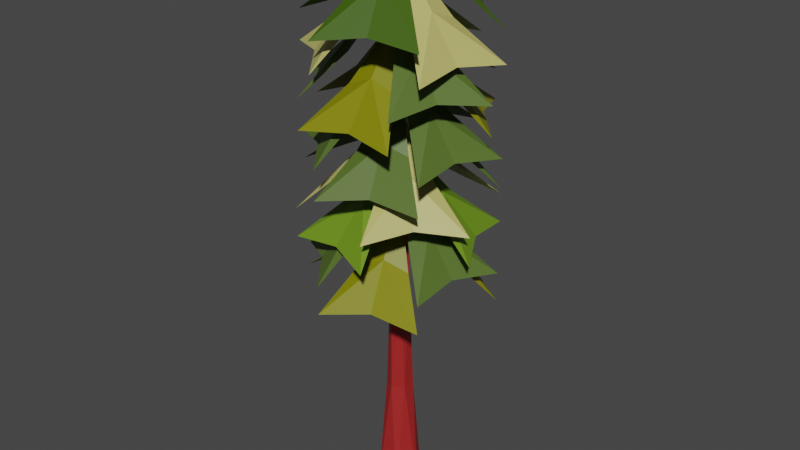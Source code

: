 # Source: origami_pine_large.blend  (saved by Blender 5.1.30; exported with 4.5.12 LTS)
import bpy
from mathutils import Matrix  # noqa: F401  (used for matrix-valued properties, if any)

bpy.ops.wm.read_factory_settings(use_empty=True)
scene = bpy.context.scene
scene.name = 'Scene'

# ---- collections
col_skp_imported_data = bpy.data.collections.new('SKP Imported Data'); scene.collection.children.link(col_skp_imported_data)
col_skp_scenes__as_cameras = bpy.data.collections.new('SKP Scenes (as Cameras)'); col_skp_imported_data.children.link(col_skp_scenes__as_cameras)
col_skp_components = bpy.data.collections.new('SKP Components'); col_skp_imported_data.children.link(col_skp_components)
col_skp_components.hide_viewport = True
col_skp_mesh_objects = bpy.data.collections.new('SKP Mesh Objects'); col_skp_imported_data.children.link(col_skp_mesh_objects)

# ---- materials (node trees are filled in below, after node groups)
mat_0059_darkolivegreen = bpy.data.materials.new('[0059_DarkOliveGreen]')
mat_0059_darkolivegreen.use_backface_culling_lightprobe_volume = False
mat_0059_darkolivegreen.diffuse_color = (0.08919, 0.148, 0.02422, 1.0)
mat_0057_darkkhaki = bpy.data.materials.new('[0057_DarkKhaki]')
mat_0057_darkkhaki.use_backface_culling_lightprobe_volume = False
mat_0057_darkkhaki.diffuse_color = (0.5174, 0.482, 0.148, 1.0)
mat_0060_grassgreen = bpy.data.materials.new('[0060_GrassGreen]')
mat_0060_grassgreen.use_backface_culling_lightprobe_volume = False
mat_0060_grassgreen.diffuse_color = (0.04455, 0.1036, 0.0001751, 1.0)
mat_0058_olive = bpy.data.materials.new('[0058_Olive]')
mat_0058_olive.use_backface_culling_lightprobe_volume = False
mat_0058_olive.diffuse_color = (0.2195, 0.2195, 0.0, 1.0)
mat_0061_olivedrab = bpy.data.materials.new('[0061_OliveDrab]')
mat_0061_olivedrab.use_backface_culling_lightprobe_volume = False
mat_0061_olivedrab.diffuse_color = (0.148, 0.2758, 0.01266, 1.0)
mat_0018_brown = bpy.data.materials.new('[0018_Brown]')
mat_0018_brown.use_backface_culling_lightprobe_volume = False
mat_0018_brown.diffuse_color = (0.3838, 0.01891, 0.01891, 1.0)

# ---- material node trees
mat_0059_darkolivegreen.use_nodes = True; mat_0059_darkolivegreen.node_tree.nodes.clear()
_N = mat_0059_darkolivegreen.node_tree.nodes; _L = mat_0059_darkolivegreen.node_tree.links
n0 = _N.new('ShaderNodeBsdfPrincipled'); n0.name = 'Principled BSDF'; n0.location = (10, 300)
n0.distribution = 'GGX'
n0.subsurface_method = 'RANDOM_WALK_SKIN'
n0.inputs[0].default_value = (0.08919, 0.148, 0.02422, 1.0)
n0.inputs[3].default_value = 1.45
n0.inputs[27].default_value = (0.0, 0.0, 0.0, 1.0)
n0.inputs[28].default_value = 1.0
n1 = _N.new('ShaderNodeOutputMaterial'); n1.name = 'Material Output'; n1.location = (300, 300)
_L.new(n0.outputs[0], n1.inputs[0])
n1.is_active_output = True
mat_0057_darkkhaki.use_nodes = True; mat_0057_darkkhaki.node_tree.nodes.clear()
_N = mat_0057_darkkhaki.node_tree.nodes; _L = mat_0057_darkkhaki.node_tree.links
n0 = _N.new('ShaderNodeBsdfPrincipled'); n0.name = 'Principled BSDF'; n0.location = (10, 300)
n0.distribution = 'GGX'
n0.subsurface_method = 'RANDOM_WALK_SKIN'
n0.inputs[0].default_value = (0.5174, 0.482, 0.148, 1.0)
n0.inputs[3].default_value = 1.45
n0.inputs[27].default_value = (0.0, 0.0, 0.0, 1.0)
n0.inputs[28].default_value = 1.0
n1 = _N.new('ShaderNodeOutputMaterial'); n1.name = 'Material Output'; n1.location = (300, 300)
_L.new(n0.outputs[0], n1.inputs[0])
n1.is_active_output = True
mat_0060_grassgreen.use_nodes = True; mat_0060_grassgreen.node_tree.nodes.clear()
_N = mat_0060_grassgreen.node_tree.nodes; _L = mat_0060_grassgreen.node_tree.links
n0 = _N.new('ShaderNodeBsdfPrincipled'); n0.name = 'Principled BSDF'; n0.location = (10, 300)
n0.distribution = 'GGX'
n0.subsurface_method = 'RANDOM_WALK_SKIN'
n0.inputs[0].default_value = (0.04455, 0.1036, 0.0001751, 1.0)
n0.inputs[3].default_value = 1.45
n0.inputs[27].default_value = (0.0, 0.0, 0.0, 1.0)
n0.inputs[28].default_value = 1.0
n1 = _N.new('ShaderNodeOutputMaterial'); n1.name = 'Material Output'; n1.location = (300, 300)
_L.new(n0.outputs[0], n1.inputs[0])
n1.is_active_output = True
mat_0058_olive.use_nodes = True; mat_0058_olive.node_tree.nodes.clear()
_N = mat_0058_olive.node_tree.nodes; _L = mat_0058_olive.node_tree.links
n0 = _N.new('ShaderNodeBsdfPrincipled'); n0.name = 'Principled BSDF'; n0.location = (10, 300)
n0.distribution = 'GGX'
n0.subsurface_method = 'RANDOM_WALK_SKIN'
n0.inputs[0].default_value = (0.2195, 0.2195, 0.0, 1.0)
n0.inputs[3].default_value = 1.45
n0.inputs[27].default_value = (0.0, 0.0, 0.0, 1.0)
n0.inputs[28].default_value = 1.0
n1 = _N.new('ShaderNodeOutputMaterial'); n1.name = 'Material Output'; n1.location = (300, 300)
_L.new(n0.outputs[0], n1.inputs[0])
n1.is_active_output = True
mat_0061_olivedrab.use_nodes = True; mat_0061_olivedrab.node_tree.nodes.clear()
_N = mat_0061_olivedrab.node_tree.nodes; _L = mat_0061_olivedrab.node_tree.links
n0 = _N.new('ShaderNodeBsdfPrincipled'); n0.name = 'Principled BSDF'; n0.location = (10, 300)
n0.distribution = 'GGX'
n0.subsurface_method = 'RANDOM_WALK_SKIN'
n0.inputs[0].default_value = (0.148, 0.2758, 0.01266, 1.0)
n0.inputs[3].default_value = 1.45
n0.inputs[27].default_value = (0.0, 0.0, 0.0, 1.0)
n0.inputs[28].default_value = 1.0
n1 = _N.new('ShaderNodeOutputMaterial'); n1.name = 'Material Output'; n1.location = (300, 300)
_L.new(n0.outputs[0], n1.inputs[0])
n1.is_active_output = True
mat_0018_brown.use_nodes = True; mat_0018_brown.node_tree.nodes.clear()
_N = mat_0018_brown.node_tree.nodes; _L = mat_0018_brown.node_tree.links
n0 = _N.new('ShaderNodeBsdfPrincipled'); n0.name = 'Principled BSDF'; n0.location = (10, 300)
n0.distribution = 'GGX'
n0.subsurface_method = 'RANDOM_WALK_SKIN'
n0.inputs[0].default_value = (0.3838, 0.01891, 0.01891, 1.0)
n0.inputs[3].default_value = 1.45
n0.inputs[27].default_value = (0.0, 0.0, 0.0, 1.0)
n0.inputs[28].default_value = 1.0
n1 = _N.new('ShaderNodeOutputMaterial'); n1.name = 'Material Output'; n1.location = (300, 300)
_L.new(n0.outputs[0], n1.inputs[0])
n1.is_active_output = True

# ---- world
world_world = bpy.data.worlds.new('World'); scene.world = world_world
world_world.use_nodes = True; world_world.node_tree.nodes.clear()
_N = world_world.node_tree.nodes; _L = world_world.node_tree.links
n0 = _N.new('ShaderNodeOutputWorld'); n0.name = 'World Output'; n0.location = (300, 300)
n1 = _N.new('ShaderNodeBackground'); n1.name = 'Background'; n1.location = (10, 300)
n1.inputs[0].default_value = (0.05088, 0.05088, 0.05088, 1.0)
_L.new(n1.outputs[0], n0.inputs[0])
n0.is_active_output = True
world_world.color = (0.05088, 0.05088, 0.05088)
world_world.use_sun_shadow = False
world_world.sun_shadow_jitter_overblur = 0.0

# ---- meshes
me_g_object_001 = bpy.data.meshes.new('G-Object.001')
me_g_object_001.from_pydata([(1.437, 2.33, 1.288), (1.995, 3.287, 0.5), (1.254, 2.864, 0.5968), (1.437, 2.33, 4.787), (1.254, 2.864, 4.097), (0.4099, 2.746, 4.0), (1.995, 3.287, 4.0), (1.833, 2.465, 4.625), (1.509, 0.8217, 4.625), (1.347, 0.0, 4.0), (1.194, 1.097, 4.787), (1.041, 2.194, 4.625), (1.671, 1.643, 5.625), (0.8786, 1.373, 4.625), (3.256, 2.185, 4.5), (2.52, 2.615, 4.597), (2.148, 2.19, 5.287), (1.041, 2.194, 1.125), (0.4099, 2.746, 0.5), (1.671, 1.643, 2.125), (1.995, 3.287, 4.5), (1.833, 2.465, 1.125), (0.08608, 1.102, 4.0), (0.8224, 0.672, 4.097), (0.9596, 1.784, 2.787), (0.8786, 1.373, 2.625), (1.671, 1.643, 3.625), (1.041, 2.194, 2.625), (2.383, 1.503, 4.787), (2.933, 0.5413, 4.0), (2.937, 1.394, 4.097), (3.256, 2.185, 4.0), (2.464, 1.914, 4.625), (2.933, 0.5413, 2.0), (1.906, 0.957, 2.787), (2.302, 1.092, 2.625), (2.302, 1.092, 4.625), (2.933, 0.5413, 4.5), (1.906, 0.957, 5.287), (2.302, 1.092, 5.125), (1.509, 0.8217, 5.125), (1.347, 5.775e-15, 4.5), (1.671, 1.643, 6.125), (1.509, 0.8217, 2.625), (1.347, 1.155e-14, 2.0), (2.088, 0.4226, 4.597), (0.4055, 1.893, 2.097), (0.08608, 1.102, 2.0), (0.4099, 2.746, 2.0), (3.256, 2.185, 2.0), (2.148, 2.19, 2.787), (2.464, 1.914, 2.625), (2.088, 0.4226, 2.097), (0.4099, 2.746, 4.5), (0.4055, 1.893, 4.597), (0.9596, 1.784, 5.287), (2.52, 2.615, 2.097), (1.995, 3.287, 2.0), (0.08608, 1.102, 4.5), (2.464, 1.914, 5.125), (0.8786, 1.373, 5.125), (1.833, 2.465, 5.125), (1.833, 2.465, 2.625), (1.041, 2.194, 5.125), (3.256, 2.185, 0.5), (2.383, 1.503, 1.288), (2.464, 1.914, 1.125), (1.811, 2.355, 2.287), (2.773, 2.905, 1.5), (1.921, 2.909, 1.597), (1.13, 3.229, 1.5), (1.194, 1.097, 3.287), (0.08608, 1.102, 2.5), (0.8224, 0.672, 2.597), (1.205, 2.339, 3.625), (0.7381, 3.034, 3.0), (1.02, 1.963, 3.787), (1.671, 1.643, 3.125), (2.222, 2.274, 2.125), (2.937, 1.394, 0.5968), (1.671, 1.643, 4.125), (1.509, 0.8217, 3.125), (0.8786, 1.373, 3.125), (3.256, 2.185, 0.0), (2.148, 2.19, 0.7875), (2.464, 1.914, 0.625), (0.8356, 1.587, 3.625), (1.671, 1.643, 4.625), (1.347, 8.663e-15, 2.5), (2.933, 0.5413, 0.5), (0.5132, 2.212, 3.097), (2.888e-15, 1.531, 3.0), (2.302, 1.092, 1.125), (1.401, 2.436, 2.125), (1.671, 1.643, 2.625), (1.531, 0.9318, 1.788), (1.942, 0.8508, 1.625), (2.52, 2.615, 0.09685), (1.906, 0.957, 0.7875), (1.347, 2.31e-14, 0.0), (2.088, 0.4226, 0.09685), (0.4055, 1.893, 0.09685), (0.08608, 1.102, 0.0), (0.9596, 1.784, 0.7875), (1.12, 1.013, 1.625), (2.933, 0.5413, 0.0), (2.212, 0.05826, 1.0), (1.671, 1.643, 1.625), (1.833, 2.465, 0.625), (2.302, 1.092, 0.625), (0.8786, 1.373, 0.625), (0.4099, 2.746, 0.0), (1.995, 3.287, 0.0), (1.041, 2.194, 0.625), (1.509, 0.8217, 0.625), (0.5691, 0.3821, 1.0), (2.322, 1.324, 4.287), (1.671, 1.643, 5.125), (2.138, 0.9479, 4.125), (1.437, 2.33, 3.287), (1.254, 2.864, 2.597), (0.4099, 2.746, 2.5), (1.995, 3.287, 2.5), (1.833, 2.465, 3.125), (2.773, 2.905, 1.0), (2.358, 1.878, 1.788), (2.892, 2.06, 1.097), (2.464, 1.914, 3.125), (2.383, 1.503, 3.287), (3.315, 1.32, 1.0), (2.302, 1.092, 3.125), (1.041, 2.194, 3.125), (1.422, 0.3777, 1.097), (2.933, 0.5413, 2.5), (1.13, 3.229, 1.0), (0.6998, 2.492, 1.097), (1.125, 2.121, 1.788), (2.604, 0.2524, 3.0), (1.72, 0.9197, 3.787), (2.138, 0.9479, 3.625), (3.256, 2.185, 2.5), (2.937, 1.394, 2.597), (1.302, 0.8916, 3.625), (0.9848, 1.409, 2.287), (0.8495, 1.805, 2.125), (0.02781, 1.967, 1.5), (1.758, 0.3563, 3.097), (2.409, 3.147, 3.0), (2.274, 2.047, 3.787), (2.04, 2.395, 3.625), (1.622, 2.367, 4.287), (1.205, 2.339, 4.125), (0.7381, 3.034, 3.5), (0.9331, 0.1398, 3.0), (1.401, 2.436, 1.625), (0.8495, 1.805, 1.625), (1.069, 1.239, 4.287), (0.5999, 0.9248, 3.597), (0.9331, 0.1398, 3.5), (0.8356, 1.587, 4.125), (0.0, 1.531, 3.5), (0.02781, 1.967, 1.0), (1.12, 1.013, 2.125), (0.4504, 1.227, 1.597), (0.5691, 0.3821, 1.5), (1.302, 0.8916, 4.125), (2.743, 2.362, 3.097), (3.342, 1.756, 3.0), (2.222, 2.274, 1.625), (3.315, 1.32, 1.5), (2.217, 1.166, 2.287), (2.643, 0.7946, 1.597), (2.507, 1.7, 3.625), (2.604, 0.2524, 3.5), (2.507, 1.7, 4.125), (2.829, 1.075, 3.597), (2.409, 3.147, 3.5), (1.585, 2.931, 3.597), (2.04, 2.395, 4.125), (2.493, 1.481, 2.125), (1.942, 0.8508, 2.125), (2.212, 0.05826, 1.5), (3.342, 1.756, 3.5), (2.493, 1.481, 1.625), (1.509, 0.8217, 1.125), (1.347, 2.31e-14, 0.5), (1.194, 1.097, 1.288), (0.8224, 0.672, 0.5968), (0.8786, 1.373, 1.125), (0.08608, 1.102, 0.5)], [], [(0, 1, 2), (3, 4, 5), (6, 3, 7), (8, 10, 9), (3, 5, 11), (12, 13, 10), (12, 10, 8), (14, 15, 16), (0, 18, 17), (0, 2, 18), (19, 0, 17), (3, 6, 4), (15, 20, 16), (0, 19, 21), (10, 22, 23), (1, 0, 21), (9, 10, 23), (12, 3, 11), (10, 13, 22), (24, 25, 26), (12, 7, 3), (27, 24, 26), (28, 29, 30), (31, 28, 30), (32, 12, 28), (33, 35, 34), (12, 36, 28), (37, 39, 38), (38, 40, 41), (39, 42, 38), (34, 43, 44), (38, 45, 37), (46, 47, 24), (31, 32, 28), (48, 46, 24), (27, 48, 24), (24, 47, 25), (38, 41, 45), (29, 28, 36), (42, 40, 38), (35, 26, 34), (49, 50, 51), (34, 52, 33), (50, 26, 51), (53, 54, 55), (56, 57, 50), (34, 44, 52), (54, 58, 55), (16, 42, 59), (14, 16, 59), (26, 43, 34), (49, 56, 50), (55, 58, 60), (16, 20, 61), (26, 50, 62), (63, 53, 55), (55, 60, 42), (50, 57, 62), (63, 55, 42), (42, 16, 61), (64, 66, 65), (67, 68, 69), (67, 69, 70), (71, 72, 73), (74, 75, 76), (77, 78, 67), (64, 65, 79), (80, 71, 81), (68, 67, 78), (80, 82, 71), (83, 84, 85), (71, 82, 72), (66, 19, 65), (76, 86, 87), (88, 71, 73), (65, 89, 79), (75, 90, 76), (76, 91, 86), (89, 65, 92), (81, 71, 88), (19, 92, 65), (67, 70, 93), (77, 67, 93), (87, 74, 76), (90, 91, 76), (94, 95, 96), (83, 97, 84), (98, 99, 100), (101, 102, 103), (94, 104, 95), (98, 100, 105), (106, 96, 95), (107, 84, 108), (105, 109, 98), (103, 110, 107), (111, 101, 103), (84, 107, 85), (109, 107, 98), (97, 112, 84), (113, 111, 103), (98, 114, 99), (84, 112, 108), (107, 114, 98), (103, 102, 110), (113, 103, 107), (95, 104, 115), (116, 117, 118), (119, 120, 121), (122, 119, 123), (124, 125, 126), (127, 80, 128), (126, 125, 129), (80, 130, 128), (80, 119, 131), (80, 123, 119), (95, 132, 106), (133, 128, 130), (119, 121, 131), (134, 135, 136), (119, 122, 120), (137, 139, 138), (140, 127, 128), (95, 115, 132), (128, 133, 141), (87, 142, 138), (143, 144, 145), (140, 128, 141), (138, 146, 137), (147, 149, 148), (150, 152, 151), (138, 142, 153), (154, 134, 136), (136, 155, 94), (144, 143, 77), (156, 157, 158), (156, 159, 160), (87, 138, 139), (136, 135, 161), (136, 161, 155), (138, 153, 146), (77, 143, 162), (143, 163, 164), (165, 156, 158), (117, 159, 156), (147, 148, 166), (145, 163, 143), (167, 166, 148), (94, 154, 136), (162, 143, 164), (117, 156, 165), (124, 168, 125), (169, 170, 171), (148, 87, 172), (173, 116, 118), (167, 148, 172), (156, 160, 157), (148, 149, 87), (174, 117, 116), (117, 150, 151), (116, 173, 175), (150, 176, 177), (117, 178, 150), (77, 170, 179), (170, 180, 181), (182, 174, 116), (182, 116, 175), (171, 170, 181), (176, 150, 178), (150, 177, 152), (129, 125, 183), (184, 185, 186), (169, 179, 170), (125, 168, 94), (185, 187, 186), (77, 180, 170), (19, 186, 188), (186, 189, 188), (125, 94, 183), (186, 187, 189), (19, 184, 186)])
me_g_object_001.polygons.foreach_set('material_index', [0, 1, 1, 1, 1, 1, 1, 2, 0, 0, 0, 1, 2, 0, 1, 0, 1, 1, 1, 0, 1, 0, 1, 1, 1, 0, 1, 2, 2, 2, 0, 2, 0, 1, 0, 0, 0, 2, 1, 2, 0, 0, 0, 0, 2, 0, 0, 2, 2, 2, 0, 0, 2, 2, 0, 2, 2, 0, 2, 2, 0, 1, 1, 0, 3, 1, 0, 0, 1, 0, 3, 0, 0, 3, 0, 0, 3, 3, 0, 0, 0, 1, 1, 3, 3, 4, 3, 3, 3, 4, 3, 4, 3, 3, 3, 3, 3, 3, 3, 3, 3, 3, 3, 3, 3, 4, 0, 0, 0, 4, 0, 4, 0, 0, 0, 4, 0, 0, 4, 0, 3, 0, 4, 0, 3, 1, 0, 3, 3, 0, 3, 4, 4, 1, 0, 0, 3, 4, 4, 3, 1, 1, 0, 0, 3, 1, 3, 4, 1, 0, 4, 1, 3, 0, 3, 0, 3, 0, 0, 0, 0, 0, 1, 1, 0, 0, 1, 0, 0, 4, 0, 1, 4, 0, 1, 0, 0, 4, 0, 0])
_uv = me_g_object_001.uv_layers.new(name='UVMap')
_uv.uv.foreach_set('vector', [0.8277, 0.7026, 0.8737, 0.7923, 0.8118, 0.7758, 0.8419, 0.088, 0.8152, 0.1579, 0.7508, 0.1648, 0.8739, 0.1836, 0.8419, 0.088, 0.8649, 0.09851, 0.9829, 0.4443, 0.9991, 0.4102, 0.9991, 0.528, 0.8419, 0.088, 0.7508, 0.1648, 0.8034, 0.08913, 0.4882, 0.7999, 0.5554, 0.8902, 0.518, 0.8853, 0.4882, 0.7999, 0.518, 0.8853, 0.4974, 0.8902, 0.3087, 0.9585, 0.2485, 0.9422, 0.2238, 0.8744, 0.8277, 0.7026, 0.7492, 0.7923, 0.7898, 0.7096, 0.8277, 0.7026, 0.8118, 0.7758, 0.7492, 0.7923, 0.846, 0.6108, 0.8277, 0.7026, 0.7898, 0.7096, 0.8419, 0.088, 0.8739, 0.1836, 0.8152, 0.1579, 0.2485, 0.9422, 0.1921, 0.9585, 0.2238, 0.8744, 0.8277, 0.7026, 0.846, 0.6108, 0.852, 0.7096, 0.518, 0.8853, 0.6031, 0.9692, 0.5431, 0.9529, 0.8737, 0.7923, 0.8277, 0.7026, 0.852, 0.7096, 0.4872, 0.9692, 0.518, 0.8853, 0.5431, 0.9529, 0.8739, 3.845e-08, 0.8419, 0.088, 0.8034, 0.08913, 0.518, 0.8853, 0.5554, 0.8902, 0.6031, 0.9692, 0.2272, 0.4865, 0.1969, 0.5083, 0.1921, 0.3959, 0.8739, 3.845e-08, 0.8649, 0.09851, 0.8419, 0.088, 0.266, 0.4823, 0.2272, 0.4865, 0.1921, 0.3959, 0.2653, 0.3017, 0.3397, 0.3959, 0.2661, 0.3796, 0.1921, 0.3959, 0.2653, 0.3017, 0.2661, 0.3796, 0.2291, 0.3113, 0.2644, 0.2046, 0.2653, 0.3017, 0.7589, 0.591, 0.8, 0.5084, 0.8379, 0.5016, 0.2644, 0.2046, 0.3029, 0.3113, 0.2653, 0.3017, 0.7602, 0.3854, 0.8012, 0.3028, 0.8392, 0.296, 0.8392, 0.296, 0.8634, 0.3028, 0.8845, 0.3854, 0.8012, 0.3028, 0.8581, 0.2046, 0.8392, 0.296, 0.8379, 0.5016, 0.8621, 0.5084, 0.8832, 0.591, 0.8392, 0.296, 0.8228, 0.3688, 0.7602, 0.3854, 0.2556, 0.5592, 0.1921, 0.6005, 0.2272, 0.4865, 0.1921, 0.3959, 0.2291, 0.3113, 0.2653, 0.3017, 0.3301, 0.5484, 0.2556, 0.5592, 0.2272, 0.4865, 0.266, 0.4823, 0.3301, 0.5484, 0.2272, 0.4865, 0.2272, 0.4865, 0.1921, 0.6005, 0.1969, 0.5083, 0.8392, 0.296, 0.8845, 0.3854, 0.8228, 0.3688, 0.3397, 0.3959, 0.2653, 0.3017, 0.3029, 0.3113, 0.8581, 0.2046, 0.8634, 0.3028, 0.8392, 0.296, 0.8, 0.5084, 0.8569, 0.4102, 0.8379, 0.5016, 0.8658, 0.9621, 0.7809, 0.878, 0.8184, 0.8829, 0.8379, 0.5016, 0.8215, 0.5745, 0.7589, 0.591, 0.7809, 0.878, 0.7517, 0.7923, 0.8184, 0.8829, 0.4872, 0.6016, 0.4137, 0.5854, 0.4128, 0.5074, 0.8056, 0.9458, 0.7492, 0.9621, 0.7809, 0.878, 0.8379, 0.5016, 0.8832, 0.591, 0.8215, 0.5745, 0.4137, 0.5854, 0.3397, 0.6016, 0.4128, 0.5074, 0.2238, 0.8744, 0.1947, 0.7887, 0.2613, 0.8793, 0.3087, 0.9585, 0.2238, 0.8744, 0.2613, 0.8793, 0.8569, 0.4102, 0.8621, 0.5084, 0.8379, 0.5016, 0.8658, 0.9621, 0.8056, 0.9458, 0.7809, 0.878, 0.4128, 0.5074, 0.3397, 0.6016, 0.3768, 0.517, 0.998, 0.7923, 0.998, 0.9103, 0.9818, 0.8263, 0.7517, 0.7923, 0.7809, 0.878, 0.76, 0.8829, 0.4505, 0.517, 0.4872, 0.6016, 0.4128, 0.5074, 0.4128, 0.5074, 0.3768, 0.517, 0.4118, 0.4102, 0.9829, 0.4102, 0.9829, 0.5282, 0.9667, 0.4442, 0.4505, 0.517, 0.4128, 0.5074, 0.4118, 0.4102, 0.1947, 0.7887, 0.2238, 0.8744, 0.2029, 0.8793, 0.1921, 0.2046, 0.1968, 0.1124, 0.2272, 0.09058, 0.9103, 0.4938, 0.9667, 0.5394, 0.9187, 0.5606, 0.9103, 0.4938, 0.9187, 0.5606, 0.8832, 0.6107, 0.8966, 0.8777, 0.9818, 0.9615, 0.9218, 0.9453, 0.5873, 0.3114, 0.6244, 0.3959, 0.5515, 0.3017, 0.4862, 0.6016, 0.4862, 0.7076, 0.4657, 0.6767, 0.1921, 0.2046, 0.2272, 0.09058, 0.2556, 0.1632, 0.8668, 0.7923, 0.8966, 0.8777, 0.876, 0.8825, 0.472, 0.7964, 0.4657, 0.6767, 0.4862, 0.7076, 0.8668, 0.7923, 0.934, 0.8825, 0.8966, 0.8777, 0.7405, 0.9629, 0.6556, 0.8787, 0.693, 0.8837, 0.8966, 0.8777, 0.934, 0.8825, 0.9818, 0.9615, 0.1968, 0.1124, 0.1921, -4.06e-09, 0.2272, 0.09058, 0.5515, 0.3017, 0.5137, 0.3114, 0.5526, 0.2046, 0.8658, 0.9615, 0.8966, 0.8777, 0.9218, 0.9453, 0.2272, 0.09058, 0.3302, 0.1524, 0.2556, 0.1632, 0.6244, 0.3959, 0.5504, 0.3797, 0.5515, 0.3017, 0.5515, 0.3017, 0.477, 0.3959, 0.5137, 0.3114, 0.3302, 0.1524, 0.2272, 0.09058, 0.2659, 0.08626, 0.9838, 0.2387, 1.0, 0.2046, 1.0, 0.3224, 0.1921, -4.06e-09, 0.2659, 0.08626, 0.2272, 0.09058, 0.9103, 0.4938, 0.8832, 0.6107, 0.8832, 0.519, 0.8977, 0.4102, 0.9103, 0.4938, 0.8832, 0.519, 0.5526, 0.2046, 0.5873, 0.3114, 0.5515, 0.3017, 0.5504, 0.3797, 0.477, 0.3959, 0.5515, 0.3017, 0.899, 0.2046, 0.9115, 0.2877, 0.8845, 0.3131, 0.7405, 0.9629, 0.6802, 0.9466, 0.6556, 0.8787, 0.4187, 0.8755, 0.464, 0.9648, 0.4023, 0.9483, 0.4042, 0.1752, 0.3302, 0.1914, 0.4032, 0.0972, 0.329, 0.7887, 0.329, 0.8946, 0.3087, 0.8636, 0.4187, 0.8755, 0.4023, 0.9483, 0.3397, 0.9648, 0.8845, 0.4047, 0.8845, 0.3131, 0.9115, 0.2877, 0.6264, 0.7931, 0.6556, 0.8787, 0.6347, 0.8837, 0.3397, 0.9648, 0.3807, 0.8823, 0.4187, 0.8755, 0.4032, 0.0972, 0.3672, 0.1069, 0.4023, -1.887e-08, 0.4777, 0.1914, 0.4042, 0.1752, 0.4032, 0.0972, 0.6556, 0.8787, 0.6264, 0.7931, 0.693, 0.8837, 0.3807, 0.8823, 0.4376, 0.784, 0.4187, 0.8755, 0.6802, 0.9466, 0.6238, 0.9629, 0.6556, 0.8787, 0.441, 0.1069, 0.4777, 0.1914, 0.4032, 0.0972, 0.4187, 0.8755, 0.4429, 0.8823, 0.464, 0.9648, 0.9838, 0.2046, 0.9838, 0.3226, 0.9675, 0.2386, 0.4376, 0.784, 0.4429, 0.8823, 0.4187, 0.8755, 0.4032, 0.0972, 0.3302, 0.1914, 0.3672, 0.1069, 0.441, 0.1069, 0.4032, 0.0972, 0.4023, -1.887e-08, 0.3087, 0.8636, 0.329, 0.8946, 0.3146, 0.9833, 0.5804, 0.09054, 0.6156, -2.464e-08, 0.6105, 0.112, 0.5783, 0.7044, 0.5516, 0.7743, 0.4872, 0.7812, 0.6103, 0.7999, 0.5783, 0.7044, 0.6013, 0.7149, 0.6244, 0.3928, 0.685, 0.3, 0.6929, 0.3763, 0.4051, 0.291, 0.477, 0.2046, 0.4423, 0.2953, 0.6929, 0.3763, 0.685, 0.3, 0.7602, 0.3928, 0.477, 0.2046, 0.4738, 0.318, 0.4423, 0.2953, 0.6103, 0.6164, 0.5783, 0.7044, 0.5398, 0.7055, 0.6103, 0.6164, 0.6013, 0.7149, 0.5783, 0.7044, 0.9115, 0.2877, 0.9198, 0.3542, 0.8845, 0.4047, 0.477, 0.4102, 0.4423, 0.2953, 0.4738, 0.318, 0.5783, 0.7044, 0.4872, 0.7812, 0.5398, 0.7055, 0.7508, 0.201, 0.6877, 0.1625, 0.7161, 0.09034, 0.5783, 0.7044, 0.6103, 0.7999, 0.5516, 0.7743, 0.8739, 0.1685, 0.9217, 0.08961, 0.959, 0.08449, 0.3397, 0.3561, 0.4051, 0.291, 0.4423, 0.2953, 0.9115, 0.2877, 0.9675, 0.3325, 0.9198, 0.3542, 0.4423, 0.2953, 0.477, 0.4102, 0.4145, 0.3681, 0.9891, 1.914e-08, 0.9794, 0.08863, 0.959, 0.08449, 0.2523, 0.6959, 0.2909, 0.7044, 0.3274, 0.7887, 0.3397, 0.3561, 0.4423, 0.2953, 0.4145, 0.3681, 0.959, 0.08449, 0.9336, 0.1514, 0.8739, 0.1685, 0.3397, 0.784, 0.3627, 0.701, 0.3877, 0.6939, 0.9588, 0.6957, 0.8737, 0.7796, 0.9215, 0.7007, 0.6031, 0.7999, 0.6196, 0.8338, 0.6031, 0.9182, 0.7442, 0.1096, 0.7508, 0.201, 0.7161, 0.09034, 0.7161, 0.09034, 0.6766, 0.0868, 0.7508, 3.783e-11, 0.2909, 0.7044, 0.2523, 0.6959, 0.2435, 0.6005, 0.6711, 0.703, 0.6863, 0.7765, 0.6238, 0.7931, 0.6711, 0.703, 0.7091, 0.7101, 0.7492, 0.7931, 0.9891, 1.914e-08, 0.959, 0.08449, 0.9217, 0.08961, 0.7161, 0.09034, 0.6877, 0.1625, 0.6156, 0.1555, 0.7161, 0.09034, 0.6156, 0.1555, 0.6766, 0.0868, 0.959, 0.08449, 0.9891, 0.1666, 0.9336, 0.1514, 0.2435, 0.6005, 0.2523, 0.6959, 0.2232, 0.7044, 0.2523, 0.6959, 0.2603, 0.7722, 0.1921, 0.7887, 0.6464, 0.7101, 0.6711, 0.703, 0.6238, 0.7931, 0.6536, 0.6108, 0.7091, 0.7101, 0.6711, 0.703, 0.3397, 0.784, 0.3877, 0.6939, 0.4025, 0.7675, 0.3274, 0.7887, 0.2603, 0.7722, 0.2523, 0.6959, 0.4657, 0.784, 0.4025, 0.7675, 0.3877, 0.6939, 0.7508, 3.783e-11, 0.7442, 0.1096, 0.7161, 0.09034, 0.2232, 0.7044, 0.2523, 0.6959, 0.1921, 0.7887, 0.6536, 0.6108, 0.6711, 0.703, 0.6464, 0.7101, 0.6244, 0.3928, 0.6557, 0.3085, 0.685, 0.3, 0.6238, 0.5658, 0.7243, 0.5004, 0.6959, 0.5725, 0.3877, 0.6939, 0.3706, 0.6016, 0.4257, 0.701, 0.6156, 0.2042, 0.5804, 0.09054, 0.6105, 0.112, 0.4657, 0.784, 0.3877, 0.6939, 0.4257, 0.701, 0.6711, 0.703, 0.7492, 0.7931, 0.6863, 0.7765, 0.3877, 0.6939, 0.3627, 0.701, 0.3706, 0.6016, 0.5416, 0.08627, 0.6156, -2.464e-08, 0.5804, 0.09054, 0.989, 0.6108, 0.9588, 0.6957, 0.9215, 0.7007, 0.5804, 0.09054, 0.6156, 0.2042, 0.552, 0.1631, 0.9588, 0.6957, 0.989, 0.7785, 0.9334, 0.7629, 0.989, 0.6108, 0.9792, 0.7001, 0.9588, 0.6957, 0.7589, 0.4102, 0.7243, 0.5004, 0.6847, 0.4969, 0.7243, 0.5004, 0.7523, 0.5195, 0.7589, 0.6108, 0.4777, 0.1527, 0.5416, 0.08627, 0.5804, 0.09054, 0.4777, 0.1527, 0.5804, 0.09054, 0.552, 0.1631, 0.6959, 0.5725, 0.7243, 0.5004, 0.7589, 0.6108, 0.4657, 0.9147, 0.4657, 0.7964, 0.4823, 0.8302, 0.9588, 0.6957, 0.9334, 0.7629, 0.8737, 0.7796, 0.7602, 0.3928, 0.685, 0.3, 0.7236, 0.3085, 0.6211, 0.525, 0.6238, 0.6164, 0.5893, 0.5016, 0.6238, 0.5658, 0.6847, 0.4969, 0.7243, 0.5004, 0.685, 0.3, 0.6557, 0.3085, 0.6764, 0.2046, 0.6238, 0.6164, 0.5618, 0.5752, 0.5893, 0.5016, 0.7589, 0.4102, 0.7523, 0.5195, 0.7243, 0.5004, 0.6238, 0.4102, 0.5893, 0.5016, 0.5527, 0.4985, 0.5893, 0.5016, 0.4872, 0.5635, 0.5527, 0.4985, 0.685, 0.3, 0.6764, 0.2046, 0.7236, 0.3085, 0.5893, 0.5016, 0.5618, 0.5752, 0.4872, 0.5635, 0.6238, 0.4102, 0.6211, 0.525, 0.5893, 0.5016])
me_g_object_001.materials.append(mat_0059_darkolivegreen)
me_g_object_001.materials.append(mat_0057_darkkhaki)
me_g_object_001.materials.append(mat_0060_grassgreen)
me_g_object_001.materials.append(mat_0058_olive)
me_g_object_001.materials.append(mat_0061_olivedrab)
me_g_object_001.use_remesh_fix_poles = True
me_g_object_001.use_remesh_preserve_attributes = False
me_g_object_001.update()
me_g_object_002 = bpy.data.meshes.new('G-Object.002')
me_g_object_002.from_pydata([(0.3593, 0.1827, 3.999), (0.4041, 0.1191, 1.999), (0.2041, 0.2345, 1.999), (0.2817, 0.4725, 3.999), (0.2041, 0.4655, 1.999), (0.4041, 0.5809, 1.999), (0.0, 0.35, 0.0), (0.2021, 0.0, 0.0), (0.5714, 0.3948, 3.999), (0.6041, 0.2345, 1.999), (0.5266, 0.2275, 3.999), (0.6062, 0.0, 0.0), (0.449, 0.5173, 3.999), (0.6041, 0.4655, 1.999), (0.2368, 0.3052, 3.999), (0.2021, 0.7, 0.0), (0.6062, 0.7, 0.0), (0.8083, 0.35, 0.0), (0.4041, 0.35, 10.12)], [], [(0, 2, 1), (3, 5, 4), (6, 7, 2), (8, 10, 9), (9, 1, 11), (12, 13, 5), (0, 1, 10), (4, 2, 14), (12, 8, 13), (3, 4, 14), (5, 16, 15), (13, 8, 9), (10, 1, 9), (14, 2, 0), (3, 12, 5), (4, 5, 15), (5, 13, 16), (16, 13, 17), (13, 9, 17), (17, 9, 11), (1, 7, 11), (1, 2, 7), (15, 6, 4), (4, 6, 2), (18, 14, 0), (0, 10, 18), (8, 18, 10), (12, 18, 8), (3, 14, 18), (18, 12, 3)])
_uv = me_g_object_002.uv_layers.new(name='UVMap')
_uv.uv.foreach_set('vector', [0.03746, 0.5407, 0.04547, 0.7178, 0.02552, 0.717, 0.1443, 0.5411, 0.1561, 0.7174, 0.1393, 0.7179, 0.06045, 0.8949, 0.0265, 0.8945, 0.04547, 0.7178, 0.1649, 0.5409, 0.1799, 0.5411, 0.1749, 0.7179, 0.1749, 0.7179, 0.1917, 0.7174, 0.1921, 0.8948, 0.09792, 0.5407, 0.1059, 0.7178, 0.08598, 0.717, 0.1898, 0.5406, 0.1917, 0.7174, 0.1799, 0.5411, 0.1393, 0.7179, 0.1209, 0.7172, 0.1293, 0.5409, 0.09792, 0.5407, 0.1132, 0.5412, 0.1059, 0.7178, 0.1443, 0.5411, 0.1393, 0.7179, 0.1293, 0.5409, 0.08598, 0.717, 0.08695, 0.8945, 0.06045, 0.8925, 0.1565, 0.7172, 0.1649, 0.5409, 0.1749, 0.7179, 0.1799, 0.5411, 0.1917, 0.7174, 0.1749, 0.7179, 0.05274, 0.5412, 0.04547, 0.7178, 0.03746, 0.5407, 0.1443, 0.5411, 0.1542, 0.5406, 0.1561, 0.7174, 0.1393, 0.7179, 0.1561, 0.7174, 0.1565, 0.8948, 0.08598, 0.717, 0.1059, 0.7178, 0.08695, 0.8945, 0.08695, 0.8945, 0.1059, 0.7178, 0.1209, 0.8949, 0.1565, 0.7172, 0.1749, 0.7179, 0.1565, 0.8947, 0.1565, 0.8947, 0.1749, 0.7179, 0.1921, 0.8948, 0.02552, 0.717, 0.0265, 0.8945, 1.926e-10, 0.8925, 0.02552, 0.717, 0.04547, 0.7178, 0.0265, 0.8945, 0.1565, 0.8948, 0.1209, 0.8947, 0.1393, 0.7179, 0.1393, 0.7179, 0.1209, 0.8947, 0.1209, 0.7172, 0.06045, 1.364e-08, 0.05274, 0.5412, 0.03746, 0.5407, 0.1898, 0.5406, 0.1799, 0.5411, 0.1793, -8.076e-08, 0.1649, 0.5409, 0.1793, -8.076e-08, 0.1799, 0.5411, 0.09792, 0.5407, 0.1209, -5.842e-08, 0.1132, 0.5412, 0.1443, 0.5411, 0.1293, 0.5409, 0.1437, 1.194e-07, 0.1437, 1.194e-07, 0.1542, 0.5406, 0.1443, 0.5411])
me_g_object_002.materials.append(mat_0018_brown)
me_g_object_002.use_remesh_fix_poles = True
me_g_object_002.use_remesh_preserve_attributes = False
me_g_object_002.update()

# ---- objects
ob_g_object = bpy.data.objects.new('G-Object', None)
ob_g_object_001 = bpy.data.objects.new('G-Object.001', me_g_object_001)
ob_g_object_002 = bpy.data.objects.new('G-Object.002', me_g_object_002)

# ---- transforms, parenting, visibility, modifiers, constraints
ob_g_object.location = (-1.469, -1.293, 0.0)
ob_g_object.rotation_mode = 'QUATERNION'
ob_g_object.rotation_quaternion = (1.0, 0.0, 0.0, 0.0)
ob_g_object_001.parent = ob_g_object
ob_g_object_001.location = (0.0, 0.0, 3.999)
ob_g_object_002.parent = ob_g_object
ob_g_object_002.location = (1.267, 1.293, 0.0)

# ---- collection membership
col_skp_mesh_objects.objects.link(ob_g_object)
col_skp_mesh_objects.objects.link(ob_g_object_001)
col_skp_mesh_objects.objects.link(ob_g_object_002)
def _layer_coll(name, lc=None):
    lc = lc or bpy.context.view_layer.layer_collection
    for c in lc.children:
        if c.name == name: return c
        r = _layer_coll(name, c)
        if r: return r
_layer_coll('SKP Components').exclude = True

# ---- scene / render settings (as saved in the file)
scene.frame_start = 1; scene.frame_end = 250; scene.frame_set(1)
scene.render.engine = 'CYCLES'
scene.render.bake_bias = 0.0
scene.render.bake_samples = 0
scene.cycles.sampling_pattern = 'TABULATED_SOBOL'
scene.cycles.use_light_tree = False
scene.view_settings.view_transform = 'Filmic'
bpy.context.view_layer.update()

# ---- added for rendering (the .blend has no active camera and no usable light): camera, sun
cam_auto = bpy.data.cameras.new('AutoCamera')
cam_auto.lens = 50.0
cam_auto.sensor_width = 36.0
cam_auto.clip_end = 1000.0
ob_auto_camera = bpy.data.objects.new('AutoCamera', cam_auto)
scene.collection.objects.link(ob_auto_camera)
ob_auto_camera.location = (10.5241, -12.0364, 13.3194)
ob_auto_camera.rotation_euler = (1.09748, -7.21219e-08, 0.694738)
scene.camera = ob_auto_camera
light_auto_sun = bpy.data.lights.new('AutoSun', 'SUN')
light_auto_sun.energy = 3.0
light_auto_sun.angle = 0.0523599
ob_auto_sun = bpy.data.objects.new('AutoSun', light_auto_sun)
scene.collection.objects.link(ob_auto_sun)
ob_auto_sun.rotation_euler = (0.872665, 0.174533, 0.523599)
bpy.context.view_layer.update()
